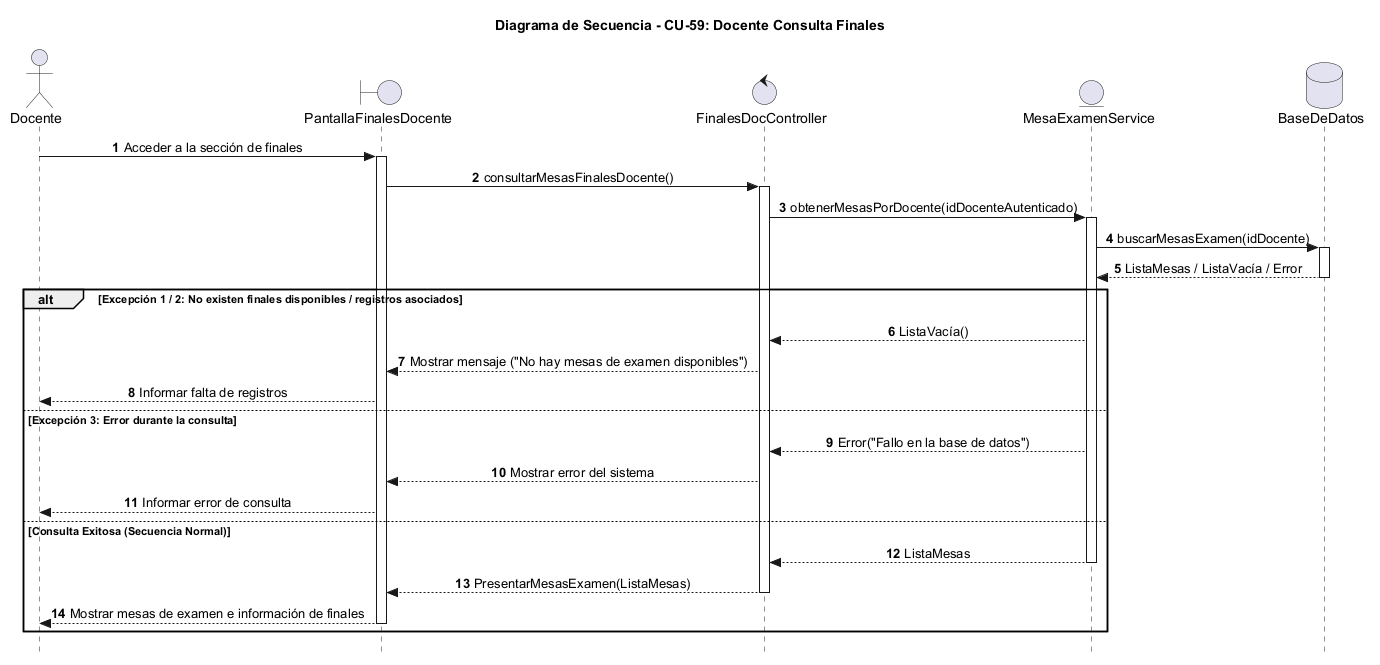

The diagram above was rendered by PlantUML. Its source (embedded in the PNG):
@startuml
autonumber
skinparam Style strictuml
skinparam SequenceMessageAlignment center

actor "Docente" as Docente
boundary "PantallaFinalesDocente" as Vista
control "FinalesDocController" as Ctrl
entity "MesaExamenService" as Service
database "BaseDeDatos" as BD

title Diagrama de Secuencia - CU-59: Docente Consulta Finales

Docente -> Vista : Acceder a la sección de finales
activate Vista
Vista -> Ctrl : consultarMesasFinalesDocente()
activate Ctrl

Ctrl -> Service : obtenerMesasPorDocente(idDocenteAutenticado)
activate Service
Service -> BD : buscarMesasExamen(idDocente)
activate BD
BD --> Service : ListaMesas / ListaVacía / Error
deactivate BD

alt Excepción 1 / 2: No existen finales disponibles / registros asociados
    Service --> Ctrl : ListaVacía()
    Ctrl --> Vista : Mostrar mensaje ("No hay mesas de examen disponibles")
    Vista --> Docente : Informar falta de registros
else Excepción 3: Error durante la consulta
    Service --> Ctrl : Error("Fallo en la base de datos")
    Ctrl --> Vista : Mostrar error del sistema
    Vista --> Docente : Informar error de consulta
else Consulta Exitosa (Secuencia Normal)
    Service --> Ctrl : ListaMesas
    deactivate Service
    Ctrl --> Vista : PresentarMesasExamen(ListaMesas)
    deactivate Ctrl
    Vista --> Docente : Mostrar mesas de examen e información de finales
    deactivate Vista
end

@enduml